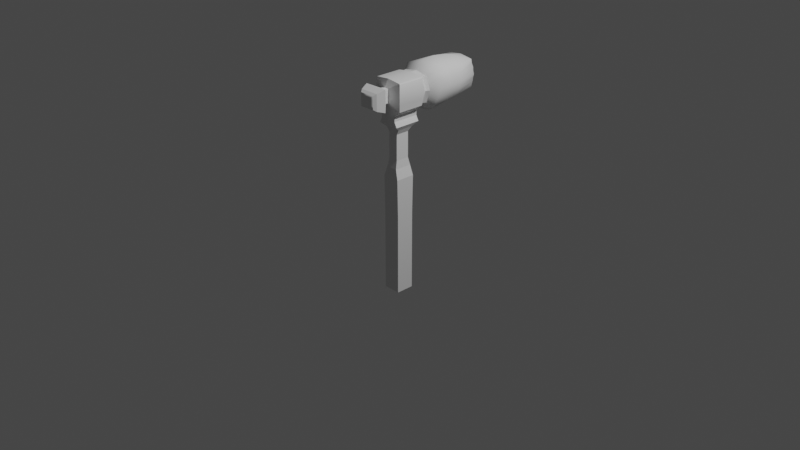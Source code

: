 # Source: Hammer.blend  (saved by Blender 2.81.16; exported with 4.5.12 LTS)
import bpy
from mathutils import Matrix  # noqa: F401  (used for matrix-valued properties, if any)

bpy.ops.wm.read_factory_settings(use_empty=True)
scene = bpy.context.scene
scene.name = 'Scene'

# ---- collections
col_collection = bpy.data.collections.new('Collection'); scene.collection.children.link(col_collection)

# ---- node groups
ng_auto_smooth = bpy.data.node_groups.new('Auto Smooth', 'GeometryNodeTree')
_s = ng_auto_smooth.interface.new_socket(name='Geometry', in_out='OUTPUT', socket_type='NodeSocketGeometry')
_s = ng_auto_smooth.interface.new_socket(name='Geometry', in_out='INPUT', socket_type='NodeSocketGeometry')
_s = ng_auto_smooth.interface.new_socket(name='Angle', in_out='INPUT', socket_type='NodeSocketFloat')
_s.subtype = 'ANGLE'
_s.min_value = 0.0
_s.max_value = 3.142
ng_auto_smooth.is_modifier = True
_N = ng_auto_smooth.nodes; _L = ng_auto_smooth.links
n0 = _N.new('NodeGroupOutput'); n0.name = 'Group Output'; n0.location = (480, -100)
n1 = _N.new('NodeGroupInput'); n1.name = 'Group Input'; n1.location = (-420, -300)
n2 = _N.new('NodeGroupInput'); n2.name = 'Group Input.001'; n2.location = (-60, -100)
n3 = _N.new('GeometryNodeSetShadeSmooth'); n3.name = 'Set Shade Smooth'; n3.location = (120, -100)
n3.domain = 'EDGE'
n4 = _N.new('GeometryNodeSetShadeSmooth'); n4.name = 'Set Shade Smooth.001'; n4.location = (300, -100)
n5 = _N.new('GeometryNodeInputMeshEdgeAngle'); n5.name = 'Edge Angle'; n5.location = (-420, -220)
n6 = _N.new('GeometryNodeInputEdgeSmooth'); n6.name = 'Is Edge Smooth'; n6.location = (-60, -160)
n7 = _N.new('GeometryNodeInputShadeSmooth'); n7.name = 'Is Face Smooth'; n7.location = (-240, -340)
n8 = _N.new('FunctionNodeBooleanMath'); n8.name = 'Boolean Math'; n8.location = (-60, -220)
n9 = _N.new('FunctionNodeCompare'); n9.name = 'Compare'; n9.location = (-240, -180)
n9.operation = 'LESS_EQUAL'
_L.new(n5.outputs[0], n9.inputs[0])
_L.new(n4.outputs[0], n0.inputs[0])
_L.new(n1.outputs[1], n9.inputs[1])
_L.new(n9.outputs[0], n8.inputs[0])
_L.new(n7.outputs[0], n8.inputs[1])
_L.new(n2.outputs[0], n3.inputs[0])
_L.new(n6.outputs[0], n3.inputs[1])
_L.new(n3.outputs[0], n4.inputs[0])
_L.new(n8.outputs[0], n3.inputs[2])
n0.is_active_output = True

# ---- world
world_world = bpy.data.worlds.new('World'); scene.world = world_world
world_world.use_nodes = True; world_world.node_tree.nodes.clear()
_N = world_world.node_tree.nodes; _L = world_world.node_tree.links
n0 = _N.new('ShaderNodeOutputWorld'); n0.name = 'World Output'; n0.location = (300, 300)
n1 = _N.new('ShaderNodeBackground'); n1.name = 'Background'; n1.location = (10, 300)
n1.inputs[0].default_value = (0.05088, 0.05088, 0.05088, 1.0)
_L.new(n1.outputs[0], n0.inputs[0])
n0.is_active_output = True
world_world.color = (0.05088, 0.05088, 0.05088)
world_world.use_sun_shadow = False
world_world.sun_shadow_jitter_overblur = 0.0

# ---- cameras
cam_camera = bpy.data.cameras.new('Camera')
cam_camera.clip_end = 100.0
cam_camera.ortho_scale = 7.314

# ---- lights
light_light = bpy.data.lights.new('Light', 'POINT')
light_light.transmission_factor = 0.0
light_light.energy = 1000.0
light_light.shadow_soft_size = 0.1
light_light.shadow_maximum_resolution = 0.006
light_light.use_absolute_resolution = True

# ---- meshes
me_cube = bpy.data.meshes.new('Cube')
me_cube.from_pydata([(-0.0936, -0.1042, -0.781), (-0.0936, 0.09076, -0.781), (0.0936, -0.1042, -0.781), (0.0936, 0.09076, -0.781), (-0.06271, -0.1019, 0.5904), (-0.06271, 0.08841, 0.5904), (0.06271, 0.08841, 0.5904), (0.06271, -0.1019, 0.5904), (-0.1883, 0.4579, 1.204), (-0.1883, 0.4579, 1.535), (0.1883, 0.4579, 1.535), (0.1883, 0.4579, 1.204), (-0.1608, -0.1443, 1.221), (-0.1608, 0.1456, 1.221), (0.1608, 0.1456, 1.221), (0.1608, -0.1443, 1.221), (-0.1503, 0.8378, 1.533), (0.1503, 0.8378, 1.533), (-0.1615, 0.838, 1.243), (0.1615, 0.838, 1.243), (-0.2011, 0.3018, 1.537), (0.1745, 0.3018, 1.161), (0.2011, 0.3018, 1.537), (-0.1745, 0.3018, 1.161), (0.1817, 0.614, 1.525), (-0.1817, 0.614, 1.223), (0.1817, 0.614, 1.223), (-0.1817, 0.614, 1.525), (0.1302, -0.2996, 1.25), (-0.1302, -0.2996, 1.25), (-0.1302, -0.2996, 1.481), (0.1302, -0.2996, 1.481), (-0.1608, -0.1443, 1.364), (0.241, 0.4579, 1.369), (-0.241, 0.4579, 1.369), (-0.2058, 0.1456, 1.364), (0.2058, 0.1456, 1.364), (0.1608, -0.1443, 1.364), (-0.1856, 0.8452, 1.382), (0.1856, 0.8452, 1.382), (-0.2574, 0.3018, 1.374), (0.2574, 0.3018, 1.374), (-0.2326, 0.614, 1.374), (0.2326, 0.614, 1.374), (-0.1302, -0.2996, 1.365), (0.1302, -0.2996, 1.365), (-1.726e-10, 0.09076, -0.781), (-2.986e-10, 0.1456, 1.523), (-1.726e-10, -0.1042, -0.781), (-2.986e-10, -0.1443, 1.523), (-1.56e-10, -0.1019, 0.5904), (-1.56e-10, 0.08841, 0.5904), (-2.986e-10, 0.4579, 1.619), (-2.986e-10, 0.4579, 1.109), (-2.986e-10, -0.1443, 1.221), (-2.986e-10, 0.1456, 1.221), (-2.871e-10, 0.8455, 1.55), (-1.466e-10, 0.8453, 1.189), (-2.986e-10, 0.3018, 1.604), (-2.986e-10, 0.3018, 1.109), (-3.51e-10, 0.614, 1.142), (-3.51e-10, 0.614, 1.6), (-2.419e-10, -0.2996, 1.481), (-2.419e-10, -0.2996, 1.25), (-2.155e-10, 0.8688, 1.367), (-0.05297, 0.06859, 0.9001), (0.05297, 0.06859, 0.9001), (0.05297, -0.08205, 0.9001), (-0.05297, -0.08205, 0.9001), (-1.56e-10, -0.08205, 0.9001), (-1.56e-10, 0.06859, 0.9001), (-0.05297, 0.06859, 0.7655), (0.05297, 0.06859, 0.7655), (0.05297, -0.08205, 0.7655), (-1.56e-10, -0.08205, 0.7655), (-1.56e-10, 0.06859, 0.7655), (-0.05297, -0.08205, 0.7655), (-0.0936, 0.09076, -0.2089), (0.0936, 0.09076, -0.2089), (0.0936, -0.1042, -0.2089), (-0.0936, -0.1042, -0.2089), (-1.726e-10, 0.09076, -0.2089), (-1.726e-10, -0.1042, -0.2089), (-0.0936, -0.1042, 0.07716), (-0.0936, 0.09076, 0.07716), (0.0936, 0.09076, 0.07716), (0.0936, -0.1042, 0.07716), (-1.726e-10, 0.09076, 0.07716), (-1.726e-10, -0.1042, 0.07716), (-0.05297, -0.08205, 0.8293), (-0.05297, 0.06859, 0.8293), (0.05297, 0.06859, 0.8293), (0.05297, -0.08205, 0.8293), (-1.56e-10, -0.08205, 0.8293), (-1.56e-10, 0.06859, 0.8293), (-0.05297, 0.06859, 0.675), (0.05297, 0.06859, 0.675), (0.05297, -0.08205, 0.675), (-1.56e-10, -0.08205, 0.675), (-1.56e-10, 0.06859, 0.675), (-0.05297, -0.08205, 0.675), (-0.0936, -0.1125, 0.4842), (-0.0936, 0.09904, 0.4842), (0.0936, 0.09904, 0.4842), (0.0936, -0.1125, 0.4842), (-1.726e-10, 0.09904, 0.4842), (-1.726e-10, -0.1125, 0.4842), (-0.1174, -0.1443, 1.052), (-0.1174, 0.1456, 1.052), (0.1174, 0.1456, 1.052), (0.1174, -0.1443, 1.052), (-2.986e-10, -0.1443, 1.052), (-2.986e-10, 0.1456, 1.052), (-0.05293, 0.06763, 0.9494), (0.05293, 0.06763, 0.9494), (0.05293, -0.07989, 0.9494), (-1.611e-10, -0.07989, 0.9494), (-1.346e-10, 0.06763, 0.9494), (-0.05293, -0.07989, 0.9494), (-0.1608, -0.1443, 1.436), (0.2147, 0.4579, 1.452), (0.2293, 0.3018, 1.475), (0.2071, 0.614, 1.449), (-0.1302, -0.2996, 1.423), (-0.2147, 0.4579, 1.452), (-0.1833, 0.1456, 1.436), (0.1833, 0.1456, 1.436), (0.1608, -0.1443, 1.436), (-0.1721, 0.8452, 1.453), (0.1721, 0.8452, 1.453), (-0.2293, 0.3018, 1.475), (-0.2071, 0.614, 1.449), (0.1302, -0.2996, 1.423), (-1.177e-10, 0.8694, 1.448), (-0.2147, 0.4579, 1.287), (-0.1833, 0.1456, 1.293), (0.1833, 0.1456, 1.293), (0.1608, -0.1443, 1.293), (-0.1719, 0.8452, 1.312), (0.1719, 0.8452, 1.312), (-0.2293, 0.3018, 1.272), (-0.2071, 0.614, 1.298), (0.1302, -0.2996, 1.308), (-0.1608, -0.1443, 1.293), (0.2147, 0.4579, 1.287), (0.2293, 0.3018, 1.272), (0.2071, 0.614, 1.298), (-0.1302, -0.2996, 1.308), (-1.671e-10, 0.8694, 1.295), (0.07267, 0.4579, 1.14), (-0.07012, 0.614, 1.164), (0.07761, 0.3018, 1.116), (-0.07761, 0.3018, 1.116), (-0.07267, 0.4579, 1.14), (0.07012, 0.614, 1.164), (-0.07671, 0.838, 1.188), (-0.06204, 0.1456, 1.221), (0.06204, 0.1456, 1.221), (0.07671, 0.838, 1.188), (-0.08867, -0.1443, 1.161), (-0.08867, 0.1456, 1.161), (0.08867, 0.1456, 1.161), (0.08867, -0.1443, 1.161), (-2.306e-10, -0.1443, 1.161), (-0.08867, 0.1456, 1.106), (0.08867, 0.1456, 1.106), (0.08867, -0.1443, 1.106), (-2.256e-10, -0.1443, 1.106), (-0.08867, -0.1443, 1.106), (-0.08332, -0.08644, 1.003), (-0.08332, 0.08779, 1.003), (0.08332, 0.08779, 1.003), (0.08332, -0.08644, 1.003), (-2.436e-10, -0.08644, 1.003), (-2.079e-10, 0.08779, 1.003), (0.15, 0.2237, 1.494), (-0.15, 0.2237, 1.231), (-0.15, 0.2237, 1.494), (0.15, 0.2237, 1.231), (0.1919, 0.2237, 1.362), (-0.1919, 0.2237, 1.362), (-2.475e-10, 0.2237, 1.202), (-2.475e-10, 0.2237, 1.524), (0.171, 0.2237, 1.428), (-0.171, 0.2237, 1.428), (-0.171, 0.2237, 1.297), (0.171, 0.2237, 1.297), (-0.05787, 0.2237, 1.207), (0.05787, 0.2237, 1.207), (0.1321, 0.1846, 1.495), (-0.1321, 0.1846, 1.231), (-0.05098, 0.1846, 1.218), (-0.1321, 0.1846, 1.495), (0.1321, 0.1846, 1.231), (0.1691, 0.1846, 1.363), (-0.1691, 0.1846, 1.363), (-4.656e-10, 0.1846, 1.215), (-4.656e-10, 0.1846, 1.52), (0.1506, 0.1846, 1.429), (-0.1506, 0.1846, 1.429), (-0.1506, 0.1846, 1.297), (0.1506, 0.1846, 1.297), (0.05098, 0.1846, 1.218), (-0.03524, -0.2069, 1.293), (0.03524, -0.2069, 1.436), (0.03524, -0.2069, 1.293), (-0.03524, -0.2069, 1.436), (0.03524, -0.2069, 1.365), (-0.03524, -0.2069, 1.365), (-2.837e-10, -0.2297, 1.293), (-2.837e-10, -0.2297, 1.44), (-0.03524, -0.2069, 1.4), (0.03524, -0.2069, 1.4), (0.03524, -0.2069, 1.329), (-0.03524, -0.2069, 1.329), (-0.03617, -0.1698, 1.292), (0.03617, -0.1698, 1.438), (0.03617, -0.1698, 1.292), (-0.03617, -0.1698, 1.438), (0.03617, -0.1698, 1.365), (-0.03617, -0.1698, 1.365), (-2.912e-10, -0.187, 1.292), (-2.912e-10, -0.187, 1.444), (-0.03617, -0.1698, 1.401), (0.03617, -0.1698, 1.401), (0.03617, -0.1698, 1.328), (-0.03617, -0.1698, 1.328), (-0.1662, 0.8386, 1.277), (0.1662, 0.8386, 1.277), (-0.1769, 0.8428, 1.418), (0.1769, 0.8428, 1.418), (-0.1769, 0.8428, 1.347), (0.1769, 0.8428, 1.347), (-0.1197, 0.8345, 1.215), (0.03857, 0.8386, 1.188), (-0.03857, 0.8386, 1.188), (0.1197, 0.8345, 1.215), (-0.1594, 0.8386, 1.493), (0.1594, 0.8386, 1.493), (0.1029, -0.3835, 1.277), (-0.1029, -0.3835, 1.452), (-0.1029, -0.3835, 1.277), (0.1029, -0.3835, 1.452), (-0.1029, -0.3835, 1.364), (0.1029, -0.3835, 1.364), (-2.533e-10, -0.3835, 1.452), (-2.533e-10, -0.3835, 1.277), (-0.1029, -0.3835, 1.408), (0.1029, -0.3835, 1.408), (0.1029, -0.3835, 1.32), (-0.1029, -0.3835, 1.32), (-0.06054, -0.4228, 1.317), (-0.08153, -0.4122, 1.297), (-0.06498, -0.4223, 1.313), (-0.06975, -0.4208, 1.308), (-0.0744, -0.4184, 1.304), (-0.07845, -0.4155, 1.3), (-0.06054, -0.4228, 1.411), (-0.08153, -0.4122, 1.432), (-0.06498, -0.4223, 1.416), (-0.06975, -0.4208, 1.42), (-0.0744, -0.4184, 1.425), (-0.07845, -0.4155, 1.429), (0.06054, -0.4228, 1.411), (0.08153, -0.4122, 1.432), (0.06498, -0.4223, 1.416), (0.06975, -0.4208, 1.42), (0.0744, -0.4184, 1.425), (0.07845, -0.4155, 1.429), (0.06054, -0.4228, 1.317), (0.08153, -0.4122, 1.297), (0.06498, -0.4223, 1.313), (0.06975, -0.4208, 1.308), (0.0744, -0.4184, 1.304), (0.07845, -0.4155, 1.3), (-0.06054, -0.4228, 1.364), (-0.08152, -0.4122, 1.364), (-0.06498, -0.4223, 1.364), (-0.06975, -0.4208, 1.364), (-0.07439, -0.4185, 1.364), (-0.07845, -0.4155, 1.364), (0.06054, -0.4228, 1.364), (0.08152, -0.4122, 1.364), (0.06498, -0.4223, 1.364), (0.06975, -0.4208, 1.364), (0.07439, -0.4185, 1.364), (0.07845, -0.4155, 1.364), (-2.688e-10, -0.4228, 1.411), (-2.646e-10, -0.4122, 1.432), (-2.686e-10, -0.4223, 1.416), (-2.68e-10, -0.4208, 1.42), (-2.671e-10, -0.4184, 1.425), (-2.659e-10, -0.4155, 1.429), (-2.646e-10, -0.4122, 1.297), (-2.688e-10, -0.4228, 1.317), (-2.659e-10, -0.4155, 1.3), (-2.671e-10, -0.4184, 1.304), (-2.68e-10, -0.4208, 1.308), (-2.686e-10, -0.4223, 1.313), (-0.08152, -0.4122, 1.398), (-0.06054, -0.4228, 1.394), (-0.07845, -0.4155, 1.397), (-0.07439, -0.4184, 1.396), (-0.06975, -0.4208, 1.395), (-0.06498, -0.4223, 1.394), (0.08152, -0.4122, 1.398), (0.06054, -0.4228, 1.394), (0.07845, -0.4155, 1.397), (0.07439, -0.4184, 1.396), (0.06975, -0.4208, 1.395), (0.06498, -0.4223, 1.394), (0.08152, -0.4122, 1.331), (0.06054, -0.4228, 1.334), (0.07845, -0.4155, 1.332), (0.07439, -0.4184, 1.333), (0.06975, -0.4208, 1.334), (0.06498, -0.4223, 1.334), (-0.08152, -0.4122, 1.331), (-0.06054, -0.4228, 1.334), (-0.07845, -0.4155, 1.332), (-0.07439, -0.4184, 1.333), (-0.06975, -0.4208, 1.334), (-0.06498, -0.4223, 1.334), (-0.1508, -0.1443, 1.508), (-0.1608, -0.1443, 1.497), (-0.1522, -0.146, 1.503), (-0.1579, -0.1443, 1.505), (-0.1638, 0.1456, 1.498), (-0.1508, 0.1456, 1.508), (-0.155, 0.1534, 1.505), (-0.1587, 0.1456, 1.505), (0.1608, -0.1443, 1.497), (0.1508, -0.1443, 1.508), (0.1522, -0.146, 1.503), (0.1579, -0.1443, 1.505), (0.1508, 0.1456, 1.508), (0.1638, 0.1456, 1.498), (0.155, 0.1534, 1.505), (0.1587, 0.1456, 1.505)], [], [(47, 328, 323, 49), (146, 26, 19, 228, 139), (47, 335, 337, 189, 197), (243, 250, 317, 276), (49, 323, 325, 218, 222), (106, 50, 4, 101), (103, 6, 7, 104), (105, 51, 6, 103), (101, 4, 5, 102), (161, 14, 15, 162), (159, 12, 13, 160), (182, 175, 22, 58), (145, 21, 11, 144), (130, 20, 9, 124), (58, 22, 10, 52), (129, 133, 56, 17, 238), (131, 27, 16, 237, 128), (61, 24, 17, 56), (242, 245, 288, 264), (239, 249, 311, 270), (241, 246, 293, 252), (163, 54, 12, 159), (184, 177, 20, 130), (186, 178, 21, 145), (52, 10, 24, 61), (124, 9, 27, 131), (144, 11, 26, 146), (214, 203, 29, 147), (212, 204, 31, 132), (210, 206, 30, 62), (209, 205, 28, 63), (213, 207, 45, 142), (211, 208, 44, 123), (120, 33, 43, 122), (134, 34, 42, 141), (183, 179, 41, 121), (185, 180, 40, 140), (244, 248, 305, 282), (141, 42, 38, 231, 138), (148, 64, 39, 232, 139), (140, 40, 34, 134), (121, 41, 33, 120), (136, 36, 37, 137), (122, 43, 39, 230, 129), (143, 32, 35, 135), (138, 231, 38, 64, 148), (203, 209, 63, 29), (204, 210, 62, 31), (9, 52, 61, 27), (162, 15, 54, 163), (248, 242, 264, 305), (27, 61, 56, 16), (128, 237, 16, 56, 133), (20, 58, 52, 9), (177, 182, 58, 20), (108, 164, 160, 13, 156, 55, 112), (102, 5, 51, 105), (104, 7, 50, 106), (127, 331, 333, 216, 224), (240, 247, 299, 258), (90, 65, 70, 94), (92, 67, 69, 93), (93, 69, 68, 89), (89, 68, 65, 90), (94, 70, 66, 91), (91, 66, 67, 92), (96, 72, 73, 97), (99, 75, 72, 96), (100, 76, 71, 95), (98, 74, 76, 100), (97, 73, 74, 98), (95, 71, 75, 99), (2, 79, 82, 48), (1, 77, 81, 46), (0, 80, 77, 1), (46, 81, 78, 3), (3, 78, 79, 2), (48, 82, 80, 0), (79, 86, 88, 82), (77, 84, 87, 81), (80, 83, 84, 77), (81, 87, 85, 78), (78, 85, 86, 79), (82, 88, 83, 80), (72, 91, 92, 73), (75, 94, 91, 72), (76, 89, 90, 71), (74, 93, 89, 76), (73, 92, 93, 74), (71, 90, 94, 75), (5, 95, 99, 51), (7, 97, 98, 50), (50, 98, 100, 4), (4, 100, 95, 5), (51, 99, 96, 6), (6, 96, 97, 7), (86, 104, 106, 88), (84, 102, 105, 87), (83, 101, 102, 84), (87, 105, 103, 85), (85, 103, 104, 86), (88, 106, 101, 83), (170, 108, 112, 174), (172, 110, 111, 173), (173, 111, 107, 169), (169, 107, 108, 170), (174, 112, 109, 171), (171, 109, 110, 172), (66, 114, 115, 67), (70, 117, 114, 66), (68, 118, 113, 65), (69, 116, 118, 68), (67, 115, 116, 69), (65, 113, 117, 70), (38, 229, 128, 133, 64), (24, 122, 129, 238, 17), (22, 121, 120, 10), (245, 240, 258, 288), (175, 183, 121, 22), (10, 120, 122, 24), (206, 211, 123, 30), (207, 212, 132, 45), (34, 124, 131, 42), (180, 184, 130, 40), (249, 244, 282, 311), (42, 131, 128, 229, 38), (64, 133, 129, 230, 39), (40, 130, 124, 34), (36, 126, 127, 37), (32, 119, 125, 35), (250, 241, 252, 317), (12, 143, 135, 13), (14, 136, 137, 15), (23, 140, 134, 8), (25, 141, 138, 227, 18), (246, 239, 270, 293), (176, 185, 140, 23), (8, 134, 141, 25), (205, 213, 142, 28), (208, 214, 147, 44), (33, 144, 146, 43), (179, 186, 145, 41), (247, 243, 276, 299), (41, 145, 144, 33), (43, 146, 139, 232, 39), (151, 59, 53, 149), (178, 188, 151, 21), (21, 151, 149, 11), (149, 53, 60, 154), (53, 153, 150, 60), (150, 25, 18, 233, 155), (153, 8, 25, 150), (59, 152, 153, 53), (154, 60, 57, 234, 158), (11, 149, 154, 26), (60, 150, 155, 235, 57), (181, 187, 152, 59), (152, 23, 8, 153), (187, 176, 23, 152), (188, 181, 59, 151), (26, 154, 158, 236, 19), (112, 55, 157, 14, 161, 165, 109), (18, 227, 138, 148, 57, 235, 155, 233), (57, 148, 139, 228, 19, 236, 158, 234), (166, 162, 163, 167), (167, 163, 159, 168), (168, 159, 160, 164), (165, 161, 162, 166), (109, 165, 166, 110), (107, 168, 164, 108), (111, 167, 168, 107), (110, 166, 167, 111), (114, 171, 172, 115), (117, 174, 171, 114), (118, 169, 170, 113), (116, 173, 169, 118), (115, 172, 173, 116), (113, 170, 174, 117), (1, 46, 3, 2, 48, 0), (202, 196, 181, 188), (191, 190, 176, 187), (196, 191, 187, 181), (193, 202, 188, 178), (194, 201, 186, 179), (190, 200, 185, 176), (195, 199, 184, 180), (189, 198, 183, 175), (192, 197, 182, 177), (200, 195, 180, 185), (198, 194, 179, 183), (201, 193, 178, 186), (199, 192, 177, 184), (197, 189, 175, 182), (337, 336, 126, 198, 189), (136, 14, 193, 201), (126, 36, 194, 198), (135, 35, 195, 200), (125, 327, 329, 192, 199), (35, 125, 199, 195), (13, 135, 200, 190), (36, 136, 201, 194), (14, 157, 202, 193), (55, 156, 191, 196), (156, 13, 190, 191), (157, 55, 196, 202), (220, 226, 214, 208), (217, 225, 213, 205), (219, 224, 212, 207), (218, 223, 211, 206), (216, 222, 210, 204), (215, 221, 209, 203), (223, 220, 208, 211), (225, 219, 207, 213), (221, 217, 205, 209), (222, 218, 206, 210), (224, 216, 204, 212), (226, 215, 203, 214), (143, 12, 215, 226), (333, 332, 49, 222, 216), (329, 328, 47, 197, 192), (54, 15, 217, 221), (137, 37, 219, 225), (119, 32, 220, 223), (12, 54, 221, 215), (126, 336, 331, 127), (119, 324, 327, 125), (37, 127, 224, 219), (15, 137, 225, 217), (32, 143, 226, 220), (44, 147, 250, 243), (28, 142, 249, 239), (45, 132, 248, 244), (30, 123, 247, 240), (29, 63, 246, 241), (31, 62, 245, 242), (142, 45, 244, 249), (123, 44, 243, 247), (147, 29, 241, 250), (132, 31, 242, 248), (62, 30, 240, 245), (63, 28, 239, 246), (300, 257, 259, 304), (304, 259, 260, 303), (303, 260, 261, 302), (302, 261, 262, 301), (301, 262, 258, 299), (288, 258, 262, 292), (292, 262, 261, 291), (291, 261, 260, 290), (290, 260, 259, 289), (289, 259, 257, 287), (312, 269, 271, 316), (316, 271, 272, 315), (315, 272, 273, 314), (314, 273, 274, 313), (313, 274, 270, 311), (294, 251, 253, 298), (298, 253, 254, 297), (297, 254, 255, 296), (296, 255, 256, 295), (295, 256, 252, 293), (318, 275, 277, 322), (322, 277, 278, 321), (321, 278, 279, 320), (320, 279, 280, 319), (319, 280, 276, 317), (306, 281, 283, 310), (310, 283, 284, 309), (309, 284, 285, 308), (308, 285, 286, 307), (307, 286, 282, 305), (264, 288, 292, 268), (268, 292, 291, 267), (267, 291, 290, 266), (266, 290, 289, 265), (265, 289, 287, 263), (269, 294, 298, 271), (271, 298, 297, 272), (272, 297, 296, 273), (273, 296, 295, 274), (274, 295, 293, 270), (275, 300, 304, 277), (277, 304, 303, 278), (278, 303, 302, 279), (279, 302, 301, 280), (280, 301, 299, 276), (263, 306, 310, 265), (265, 310, 309, 266), (266, 309, 308, 267), (267, 308, 307, 268), (268, 307, 305, 264), (281, 312, 316, 283), (283, 316, 315, 284), (284, 315, 314, 285), (285, 314, 313, 286), (286, 313, 311, 282), (251, 318, 322, 253), (253, 322, 321, 254), (254, 321, 320, 255), (255, 320, 319, 256), (256, 319, 317, 252), (306, 263, 287, 257, 300, 275, 318, 251, 294, 269, 312, 281), (323, 326, 325), (326, 324, 325), (327, 330, 329), (330, 328, 329), (323, 328, 330, 326), (326, 330, 327, 324), (325, 324, 119, 223, 218), (331, 334, 333), (334, 332, 333), (335, 338, 337), (338, 336, 337), (335, 332, 334, 338), (338, 334, 331, 336), (335, 47, 49, 332)])
me_cube.polygons.foreach_set('use_smooth', [1, 1, 0, 0, 0, 0, 0, 0, 0, 0, 0, 1, 1, 1, 1, 1, 1, 1, 0, 0, 0, 0, 1, 1, 1, 1, 1, 0, 1, 0, 0, 0, 0, 1, 1, 1, 1, 0, 1, 1, 1, 1, 1, 1, 1, 1, 0, 0, 1, 0, 0, 1, 1, 1, 1, 0, 0, 0, 0, 0, 0, 0, 0, 0, 0, 0, 0, 0, 0, 0, 0, 0, 0, 0, 0, 0, 0, 0, 0, 0, 0, 0, 0, 0, 0, 0, 0, 0, 0, 0, 0, 0, 0, 0, 0, 0, 0, 0, 0, 0, 0, 0, 0, 0, 0, 0, 0, 0, 0, 0, 0, 0, 0, 0, 1, 1, 1, 0, 1, 1, 0, 0, 1, 1, 0, 1, 1, 1, 1, 1, 0, 1, 1, 1, 1, 0, 1, 1, 0, 0, 1, 1, 0, 1, 1, 1, 1, 1, 1, 1, 1, 1, 1, 1, 1, 1, 1, 1, 1, 1, 1, 0, 1, 1, 0, 0, 0, 0, 0, 0, 0, 0, 0, 0, 0, 0, 0, 0, 0, 0, 0, 0, 0, 0, 0, 0, 0, 0, 0, 0, 0, 0, 0, 0, 0, 0, 0, 0, 0, 0, 0, 0, 0, 0, 0, 0, 0, 0, 0, 0, 0, 0, 0, 0, 0, 1, 0, 0, 0, 0, 0, 0, 0, 0, 1, 1, 0, 0, 0, 0, 0, 0, 0, 0, 0, 0, 0, 0, 0, 0, 0, 1, 1, 1, 1, 1, 1, 1, 1, 1, 1, 1, 1, 1, 1, 1, 1, 1, 1, 1, 1, 1, 1, 1, 1, 1, 1, 1, 1, 1, 1, 1, 1, 1, 1, 1, 1, 1, 1, 1, 1, 1, 1, 1, 1, 1, 1, 1, 1, 1, 1, 1, 1, 1, 1, 1, 1, 1, 1, 1, 1, 1, 0, 0, 0, 0, 1, 1, 0, 0, 0, 0, 0, 1, 1, 1])
_uv = me_cube.uv_layers.new(name='UVMap')
_uv.uv.foreach_set('vector', [0.5235, 0.3177, 0.5951, 0.3194, 0.5951, 0.4497, 0.5235, 0.448, 0.4928, 0.5567, 0.4574, 0.5573, 0.4668, 0.4541, 0.4833, 0.4537, 0.4997, 0.4505, 0.5235, 0.3177, 0.4519, 0.3194, 0.4499, 0.3163, 0.4608, 0.3034, 0.5235, 0.3005, 0.9015, 0.38, 0.9015, 0.4004, 0.8873, 0.3955, 0.8873, 0.3798, 0.6943, 0.9938, 0.6228, 0.9867, 0.6222, 0.984, 0.6778, 0.9539, 0.6954, 0.9567, 0.8414, 0.5869, 0.8411, 0.6363, 0.8113, 0.6362, 0.797, 0.5869, 0.4014, 0.5868, 0.3963, 0.6364, 0.3062, 0.6376, 0.3012, 0.5881, 0.0763, 0.3426, 0.0763, 0.2939, 0.1061, 0.2939, 0.1207, 0.3426, 0.1635, 0.314, 0.1685, 0.2645, 0.2586, 0.2657, 0.2637, 0.3153, 0.965, 0.6779, 0.9308, 0.6701, 0.9308, 0.5409, 0.965, 0.5488, 0.965, 0.8071, 0.9308, 0.8149, 0.9308, 0.6858, 0.965, 0.6779, 0.5235, 0.2825, 0.4523, 0.286, 0.428, 0.2459, 0.5235, 0.2383, 0.48, 0.7008, 0.428, 0.7022, 0.4481, 0.6295, 0.4871, 0.6288, 0.6485, 0.2506, 0.6189, 0.2513, 0.6198, 0.1793, 0.6593, 0.1786, 0.5235, 0.2383, 0.428, 0.2459, 0.4341, 0.176, 0.5235, 0.1663, 0.8429, 0.834, 0.8444, 0.9139, 0.7969, 0.9139, 0.805, 0.8441, 0.824, 0.8399, 0.6605, 0.1065, 0.6245, 0.1071, 0.62, 0.004293, 0.6392, 0.003666, 0.6584, 0.0002874, 0.5235, 0.09829, 0.4372, 0.107, 0.4521, 0.005411, 0.5235, 0.0, 0.9634, 0.006038, 0.9256, 0.03626, 0.9157, 0.02444, 0.9457, 0.0004989, 0.9015, 0.4462, 0.9015, 0.4666, 0.8873, 0.4715, 0.8873, 0.4558, 0.9631, 0.1262, 0.9256, 0.1568, 0.9155, 0.1449, 0.9452, 0.1207, 0.6943, 0.8255, 0.6943, 0.8536, 0.6181, 0.8535, 0.6523, 0.8255, 0.6704, 0.2883, 0.639, 0.2888, 0.6189, 0.2513, 0.6485, 0.2506, 0.4923, 0.7384, 0.4613, 0.739, 0.428, 0.7022, 0.48, 0.7008, 0.5235, 0.1663, 0.4341, 0.176, 0.4372, 0.107, 0.5235, 0.09829, 0.6593, 0.1786, 0.6198, 0.1793, 0.6245, 0.1071, 0.6605, 0.1065, 0.4871, 0.6288, 0.4481, 0.6295, 0.4574, 0.5573, 0.4928, 0.5567, 0.8857, 0.5808, 0.8857, 0.5643, 0.9308, 0.5409, 0.9308, 0.5677, 0.9308, 0.721, 0.9308, 0.7375, 0.8857, 0.7554, 0.8857, 0.7286, 0.9694, 0.08871, 0.9628, 0.1066, 0.9043, 0.1063, 0.9522, 0.06803, 0.969, 0.2077, 0.9628, 0.226, 0.9049, 0.2268, 0.9524, 0.1881, 0.9308, 0.688, 0.9308, 0.7045, 0.8857, 0.7018, 0.8857, 0.675, 0.8857, 0.6138, 0.8857, 0.5973, 0.9308, 0.5946, 0.9308, 0.6214, 0.5656, 0.6288, 0.5261, 0.6281, 0.5283, 0.556, 0.5643, 0.5566, 0.7378, 0.1787, 0.6988, 0.178, 0.6966, 0.1059, 0.732, 0.1065, 0.5545, 0.7384, 0.5232, 0.7379, 0.5279, 0.7, 0.5764, 0.7007, 0.7326, 0.2883, 0.7017, 0.2877, 0.697, 0.2499, 0.7449, 0.2506, 0.9015, 0.4869, 0.9015, 0.5073, 0.8873, 0.5028, 0.8873, 0.4871, 0.732, 0.1065, 0.6966, 0.1059, 0.6919, 0.0, 0.7085, 0.001331, 0.7251, 0.0003285, 0.917, 0.9139, 0.8829, 0.9139, 0.8762, 0.8277, 0.8929, 0.8318, 0.9095, 0.8341, 0.7449, 0.2506, 0.697, 0.2499, 0.6988, 0.178, 0.7378, 0.1787, 0.5764, 0.7007, 0.5279, 0.7, 0.5261, 0.6281, 0.5656, 0.6288, 0.4903, 0.7743, 0.524, 0.7737, 0.5243, 0.9091, 0.4904, 0.9092, 0.5643, 0.5566, 0.5283, 0.556, 0.533, 0.4501, 0.5498, 0.4515, 0.5665, 0.4504, 0.7345, 0.459, 0.7006, 0.459, 0.7009, 0.3236, 0.7346, 0.3242, 0.9095, 0.9936, 0.8929, 0.9959, 0.8762, 1.0, 0.8829, 0.9139, 0.917, 0.9139, 0.9885, 0.205, 0.969, 0.2077, 0.9524, 0.1881, 0.9999, 0.1495, 0.9887, 0.08592, 0.9694, 0.08871, 0.9522, 0.06803, 1.0, 0.02979, 0.6128, 0.176, 0.5235, 0.1663, 0.5235, 0.09829, 0.6097, 0.107, 0.7363, 0.8256, 0.7705, 0.8537, 0.6943, 0.8536, 0.6943, 0.8255, 0.9015, 0.5073, 0.9015, 0.5276, 0.8873, 0.5184, 0.8873, 0.5028, 0.6097, 0.107, 0.5235, 0.09829, 0.5235, 0.0, 0.5948, 0.005411, 0.8429, 0.9937, 0.824, 0.9878, 0.805, 0.9836, 0.7969, 0.9139, 0.8444, 0.9139, 0.6189, 0.2459, 0.5235, 0.2383, 0.5235, 0.1663, 0.6128, 0.176, 0.5947, 0.286, 0.5235, 0.2825, 0.5235, 0.2383, 0.6189, 0.2459, 0.02058, 0.07847, 0.03422, 0.05332, 0.03422, 0.028, 0.0, 0.0, 0.04686, 0.0, 0.0763, 0.0, 0.0763, 0.07847, 0.03188, 0.3426, 0.04654, 0.2939, 0.0763, 0.2939, 0.0763, 0.3426, 0.8857, 0.587, 0.8708, 0.6363, 0.8411, 0.6363, 0.8414, 0.5869, 0.7705, 0.9532, 0.7705, 0.9817, 0.7665, 0.9841, 0.7121, 0.9539, 0.7121, 0.9369, 0.9015, 0.3393, 0.9015, 0.3597, 0.8873, 0.3642, 0.8873, 0.3485, 0.05116, 0.184, 0.05116, 0.1512, 0.0763, 0.1512, 0.0763, 0.184, 0.8656, 0.7472, 0.8656, 0.7801, 0.8405, 0.7801, 0.8405, 0.7472, 0.8405, 0.7472, 0.8405, 0.7801, 0.8154, 0.78, 0.8154, 0.7472, 0.1792, 0.1538, 0.1797, 0.1209, 0.2511, 0.1219, 0.2506, 0.1547, 0.0763, 0.184, 0.0763, 0.1512, 0.1014, 0.1512, 0.1014, 0.184, 0.3883, 0.7474, 0.3888, 0.7803, 0.3174, 0.7812, 0.317, 0.7483, 0.3873, 0.6759, 0.3879, 0.7178, 0.3165, 0.7188, 0.3159, 0.6768, 0.0763, 0.2554, 0.0763, 0.2135, 0.1014, 0.2135, 0.1014, 0.2554, 0.1782, 0.2253, 0.1788, 0.1834, 0.2502, 0.1843, 0.2495, 0.2263, 0.8405, 0.6757, 0.8405, 0.7176, 0.8154, 0.7176, 0.8154, 0.6756, 0.8656, 0.6757, 0.8656, 0.7177, 0.8405, 0.7176, 0.8405, 0.6757, 0.05116, 0.2554, 0.05116, 0.2135, 0.0763, 0.2135, 0.0763, 0.2554, 0.8857, 0.0001067, 0.8856, 0.2655, 0.8413, 0.2654, 0.8414, 5.335e-05, 0.03188, 0.9285, 0.03188, 0.6637, 0.0763, 0.6637, 0.0763, 0.9285, 0.1587, 0.9009, 0.1627, 0.6356, 0.255, 0.6368, 0.2511, 0.9021, 0.0763, 0.9285, 0.0763, 0.6637, 0.1207, 0.6637, 0.1207, 0.9285, 0.3888, 0.0, 0.3928, 0.2653, 0.3004, 0.2665, 0.2964, 0.001199, 0.8414, 5.335e-05, 0.8413, 0.2654, 0.7969, 0.2654, 0.797, 0.0, 0.8856, 0.2655, 0.8856, 0.3982, 0.8412, 0.3981, 0.8413, 0.2654, 0.03188, 0.6637, 0.03188, 0.5313, 0.0763, 0.5313, 0.0763, 0.6637, 0.1627, 0.6356, 0.1646, 0.5029, 0.257, 0.5041, 0.255, 0.6368, 0.0763, 0.6637, 0.0763, 0.5313, 0.1207, 0.5313, 0.1207, 0.6637, 0.3928, 0.2653, 0.3947, 0.398, 0.3023, 0.3992, 0.3004, 0.2665, 0.8413, 0.2654, 0.8412, 0.3981, 0.7969, 0.3981, 0.7969, 0.2654, 0.3879, 0.7178, 0.3883, 0.7474, 0.317, 0.7483, 0.3165, 0.7188, 0.0763, 0.2135, 0.0763, 0.184, 0.1014, 0.184, 0.1014, 0.2135, 0.1788, 0.1834, 0.1792, 0.1538, 0.2506, 0.1547, 0.2502, 0.1843, 0.8405, 0.7176, 0.8405, 0.7472, 0.8154, 0.7472, 0.8154, 0.7176, 0.8656, 0.7177, 0.8656, 0.7472, 0.8405, 0.7472, 0.8405, 0.7176, 0.05116, 0.2135, 0.05116, 0.184, 0.0763, 0.184, 0.0763, 0.2135, 0.04654, 0.2939, 0.05116, 0.2554, 0.0763, 0.2554, 0.0763, 0.2939, 0.8708, 0.6363, 0.8656, 0.6757, 0.8405, 0.6757, 0.8411, 0.6363, 0.8411, 0.6363, 0.8405, 0.6757, 0.8154, 0.6756, 0.8113, 0.6362, 0.1685, 0.2645, 0.1782, 0.2253, 0.2495, 0.2263, 0.2586, 0.2657, 0.0763, 0.2939, 0.0763, 0.2554, 0.1014, 0.2554, 0.1061, 0.2939, 0.3963, 0.6364, 0.3873, 0.6759, 0.3159, 0.6768, 0.3062, 0.6376, 0.8856, 0.3982, 0.8857, 0.587, 0.8414, 0.5869, 0.8412, 0.3981, 0.03188, 0.5313, 0.03188, 0.3426, 0.0763, 0.3426, 0.0763, 0.5313, 0.1646, 0.5029, 0.1635, 0.314, 0.2637, 0.3153, 0.257, 0.5041, 0.0763, 0.5313, 0.0763, 0.3426, 0.1207, 0.3426, 0.1207, 0.5313, 0.3947, 0.398, 0.4014, 0.5868, 0.3012, 0.5881, 0.3023, 0.3992, 0.8412, 0.3981, 0.8414, 0.5869, 0.797, 0.5869, 0.7969, 0.3981, 0.03676, 0.103, 0.02058, 0.07847, 0.0763, 0.07847, 0.0763, 0.103, 0.942, 0.3418, 0.9748, 0.326, 0.9748, 0.3805, 0.942, 0.3805, 0.942, 0.3805, 0.9748, 0.3805, 0.9748, 0.4349, 0.942, 0.4191, 0.1791, 0.07359, 0.153, 0.05088, 0.2903, 0.05266, 0.2617, 0.07466, 0.0763, 0.103, 0.0763, 0.07847, 0.132, 0.07847, 0.1158, 0.103, 0.3994, 0.8274, 0.428, 0.8494, 0.2907, 0.8512, 0.3169, 0.8285, 0.3888, 0.7803, 0.3887, 0.8031, 0.3188, 0.804, 0.3174, 0.7812, 0.0763, 0.1512, 0.0763, 0.1284, 0.1014, 0.1284, 0.1014, 0.1512, 0.1797, 0.1209, 0.1811, 0.09809, 0.251, 0.09899, 0.2511, 0.1219, 0.8405, 0.7801, 0.8404, 0.803, 0.8153, 0.8029, 0.8154, 0.78, 0.8656, 0.7801, 0.8655, 0.803, 0.8404, 0.803, 0.8405, 0.7801, 0.05116, 0.1512, 0.05118, 0.1284, 0.0763, 0.1284, 0.0763, 0.1512, 0.8762, 1.0, 0.8596, 0.9959, 0.8429, 0.9937, 0.8444, 0.9139, 0.8829, 0.9139, 0.6004, 0.5573, 0.5643, 0.5566, 0.5665, 0.4504, 0.5857, 0.4538, 0.6049, 0.4544, 0.606, 0.7014, 0.5764, 0.7007, 0.5656, 0.6288, 0.6051, 0.6294, 0.9256, 0.03626, 0.8878, 0.06648, 0.8857, 0.04839, 0.9157, 0.02444, 0.5859, 0.7389, 0.5545, 0.7384, 0.5764, 0.7007, 0.606, 0.7014, 0.6051, 0.6294, 0.5656, 0.6288, 0.5643, 0.5566, 0.6004, 0.5573, 0.8857, 0.6302, 0.8857, 0.6138, 0.9308, 0.6214, 0.9308, 0.6482, 0.9308, 0.7045, 0.9308, 0.721, 0.8857, 0.7286, 0.8857, 0.7018, 0.6988, 0.178, 0.6593, 0.1786, 0.6605, 0.1065, 0.6966, 0.1059, 0.7017, 0.2877, 0.6704, 0.2883, 0.6485, 0.2506, 0.697, 0.2499, 0.9015, 0.4666, 0.9015, 0.4869, 0.8873, 0.4871, 0.8873, 0.4715, 0.6966, 0.1059, 0.6605, 0.1065, 0.6584, 0.0002874, 0.6751, 0.001312, 0.6919, 0.0, 0.8829, 0.9139, 0.8444, 0.9139, 0.8429, 0.834, 0.8596, 0.8318, 0.8762, 0.8277, 0.697, 0.2499, 0.6485, 0.2506, 0.6593, 0.1786, 0.6988, 0.178, 0.524, 0.7737, 0.5581, 0.7743, 0.5583, 0.9091, 0.5243, 0.9091, 0.7006, 0.459, 0.6666, 0.459, 0.6668, 0.3241, 0.7009, 0.3236, 0.9015, 0.4004, 0.9015, 0.4207, 0.8873, 0.4111, 0.8873, 0.3955, 0.7684, 0.459, 0.7345, 0.459, 0.7346, 0.3242, 0.7683, 0.3248, 0.4566, 0.7749, 0.4903, 0.7743, 0.4904, 0.9092, 0.4565, 0.9092, 0.7969, 0.2521, 0.7449, 0.2506, 0.7378, 0.1787, 0.7768, 0.1794, 0.7675, 0.1072, 0.732, 0.1065, 0.7251, 0.0003285, 0.7416, 0.003548, 0.758, 0.003969, 0.9256, 0.1568, 0.8881, 0.1873, 0.8858, 0.1691, 0.9155, 0.1449, 0.7635, 0.2889, 0.7326, 0.2883, 0.7449, 0.2506, 0.7969, 0.2521, 0.7768, 0.1794, 0.7378, 0.1787, 0.732, 0.1065, 0.7675, 0.1072, 0.9308, 0.6715, 0.9308, 0.688, 0.8857, 0.675, 0.8857, 0.6482, 0.8857, 0.5973, 0.8857, 0.5808, 0.9308, 0.5677, 0.9308, 0.5946, 0.5261, 0.6281, 0.4871, 0.6288, 0.4928, 0.5567, 0.5283, 0.556, 0.5232, 0.7379, 0.4923, 0.7384, 0.48, 0.7008, 0.5279, 0.7, 0.9015, 0.3597, 0.9015, 0.38, 0.8873, 0.3798, 0.8873, 0.3642, 0.5279, 0.7, 0.48, 0.7008, 0.4871, 0.6288, 0.5261, 0.6281, 0.5283, 0.556, 0.4928, 0.5567, 0.4997, 0.4505, 0.5164, 0.4515, 0.533, 0.4501, 0.7443, 0.6917, 0.7075, 0.6907, 0.7075, 0.6213, 0.742, 0.6252, 0.7787, 0.7414, 0.735, 0.7383, 0.7443, 0.6917, 0.7903, 0.6976, 0.7903, 0.6976, 0.7443, 0.6917, 0.742, 0.6252, 0.7969, 0.6335, 0.742, 0.6252, 0.7075, 0.6213, 0.7075, 0.556, 0.7408, 0.5588, 0.7075, 0.6213, 0.673, 0.6252, 0.6742, 0.5588, 0.7075, 0.556, 0.6742, 0.5588, 0.6212, 0.5665, 0.6309, 0.4692, 0.6507, 0.4673, 0.6711, 0.4622, 0.673, 0.6252, 0.6181, 0.6335, 0.6212, 0.5665, 0.6742, 0.5588, 0.7075, 0.6907, 0.6707, 0.6917, 0.673, 0.6252, 0.7075, 0.6213, 0.7408, 0.5588, 0.7075, 0.556, 0.7075, 0.459, 0.7258, 0.4618, 0.7439, 0.4622, 0.7969, 0.6335, 0.742, 0.6252, 0.7408, 0.5588, 0.7937, 0.5665, 0.7075, 0.556, 0.6742, 0.5588, 0.6711, 0.4622, 0.6892, 0.4618, 0.7075, 0.459, 0.7075, 0.7376, 0.68, 0.7383, 0.6707, 0.6917, 0.7075, 0.6907, 0.6707, 0.6917, 0.6247, 0.6976, 0.6181, 0.6335, 0.673, 0.6252, 0.68, 0.7383, 0.6363, 0.7414, 0.6247, 0.6976, 0.6707, 0.6917, 0.735, 0.7383, 0.7075, 0.7376, 0.7075, 0.6907, 0.7443, 0.6917, 0.7937, 0.5665, 0.7408, 0.5588, 0.7439, 0.4622, 0.7643, 0.4673, 0.7841, 0.4692, 0.0763, 0.07847, 0.0763, 0.0, 0.1057, 0.0, 0.1526, 0.0, 0.1184, 0.028, 0.1184, 0.05332, 0.132, 0.07847, 0.9427, 0.9888, 0.9262, 0.991, 0.9095, 0.9936, 0.917, 0.9139, 0.9676, 0.9139, 0.9687, 0.9318, 0.9683, 0.9495, 0.9556, 0.9694, 0.9676, 0.9139, 0.917, 0.9139, 0.9095, 0.8341, 0.9262, 0.8368, 0.9427, 0.839, 0.9556, 0.8583, 0.9683, 0.8783, 0.9687, 0.896, 0.7363, 0.8002, 0.7363, 0.8256, 0.6943, 0.8255, 0.6943, 0.8002, 0.6943, 0.8002, 0.6943, 0.8255, 0.6523, 0.8255, 0.6523, 0.8001, 0.1526, 0.02538, 0.153, 0.0, 0.2903, 0.001782, 0.2899, 0.02716, 0.4277, 0.8749, 0.428, 0.9003, 0.2907, 0.9021, 0.2903, 0.8767, 0.428, 0.8494, 0.4277, 0.8749, 0.2903, 0.8767, 0.2907, 0.8512, 0.153, 0.05088, 0.1526, 0.02538, 0.2899, 0.02716, 0.2903, 0.05266, 0.6943, 0.775, 0.6943, 0.8002, 0.6523, 0.8001, 0.6387, 0.7749, 0.7499, 0.775, 0.7363, 0.8002, 0.6943, 0.8002, 0.6943, 0.775, 0.3887, 0.8031, 0.3994, 0.8274, 0.3169, 0.8285, 0.3188, 0.804, 0.0763, 0.1284, 0.0763, 0.103, 0.1158, 0.103, 0.1014, 0.1284, 0.1811, 0.09809, 0.1791, 0.07359, 0.2617, 0.07466, 0.251, 0.09899, 0.8404, 0.803, 0.8406, 0.8277, 0.8011, 0.8276, 0.8153, 0.8029, 0.8655, 0.803, 0.8801, 0.8277, 0.8406, 0.8277, 0.8404, 0.803, 0.05118, 0.1284, 0.03676, 0.103, 0.0763, 0.103, 0.0763, 0.1284, 0.9745, 0.326, 0.9301, 0.326, 0.8857, 0.326, 0.8857, 0.2391, 0.9301, 0.2391, 0.9745, 0.2391, 0.7317, 0.7571, 0.7075, 0.7567, 0.7075, 0.7376, 0.735, 0.7383, 0.6833, 0.7571, 0.6448, 0.7588, 0.6363, 0.7414, 0.68, 0.7383, 0.7075, 0.7567, 0.6833, 0.7571, 0.68, 0.7383, 0.7075, 0.7376, 0.7702, 0.7588, 0.7317, 0.7571, 0.735, 0.7383, 0.7787, 0.7414, 0.5237, 0.7566, 0.4927, 0.7571, 0.4923, 0.7384, 0.5232, 0.7379, 0.7633, 0.3074, 0.7322, 0.3069, 0.7326, 0.2883, 0.7635, 0.2889, 0.7012, 0.3064, 0.6698, 0.3069, 0.6704, 0.2883, 0.7017, 0.2877, 0.5866, 0.7575, 0.5551, 0.757, 0.5545, 0.7384, 0.5859, 0.7389, 0.5862, 0.3034, 0.5235, 0.3005, 0.5235, 0.2825, 0.5947, 0.286, 0.7322, 0.3069, 0.7012, 0.3064, 0.7017, 0.2877, 0.7326, 0.2883, 0.5551, 0.757, 0.5237, 0.7566, 0.5232, 0.7379, 0.5545, 0.7384, 0.4927, 0.7571, 0.4616, 0.7575, 0.4613, 0.739, 0.4923, 0.7384, 0.6698, 0.3069, 0.6383, 0.3073, 0.639, 0.2888, 0.6704, 0.2883, 0.5235, 0.3005, 0.4608, 0.3034, 0.4523, 0.286, 0.5235, 0.2825, 0.5911, 0.7714, 0.5877, 0.7747, 0.5581, 0.7743, 0.5551, 0.757, 0.5866, 0.7575, 0.4903, 0.7743, 0.4566, 0.7749, 0.4616, 0.7575, 0.4927, 0.7571, 0.5581, 0.7743, 0.524, 0.7737, 0.5237, 0.7566, 0.5551, 0.757, 0.7346, 0.3242, 0.7009, 0.3236, 0.7012, 0.3064, 0.7322, 0.3069, 0.6668, 0.3241, 0.6372, 0.3246, 0.6338, 0.3212, 0.6383, 0.3073, 0.6698, 0.3069, 0.7009, 0.3236, 0.6668, 0.3241, 0.6698, 0.3069, 0.7012, 0.3064, 0.7683, 0.3248, 0.7346, 0.3242, 0.7322, 0.3069, 0.7633, 0.3074, 0.524, 0.7737, 0.4903, 0.7743, 0.4927, 0.7571, 0.5237, 0.7566, 0.7838, 0.7749, 0.7369, 0.7749, 0.7317, 0.7571, 0.7702, 0.7588, 0.7075, 0.7749, 0.678, 0.7749, 0.6833, 0.7571, 0.7075, 0.7567, 0.678, 0.7749, 0.6312, 0.7749, 0.6448, 0.7588, 0.6833, 0.7571, 0.7369, 0.7749, 0.7075, 0.7749, 0.7075, 0.7567, 0.7317, 0.7571, 0.8857, 0.7893, 0.8857, 0.7724, 0.9033, 0.7728, 0.9033, 0.7893, 0.7881, 0.7749, 0.7881, 0.7919, 0.7705, 0.7923, 0.7705, 0.7758, 0.7881, 0.8088, 0.7881, 0.8258, 0.7705, 0.8254, 0.7705, 0.8088, 0.8857, 0.8233, 0.8857, 0.8063, 0.9033, 0.8058, 0.9033, 0.8224, 1.0, 0.09873, 0.9822, 0.1039, 0.9694, 0.08871, 0.9887, 0.08592, 0.9999, 0.2177, 0.9817, 0.2225, 0.969, 0.2077, 0.9885, 0.205, 0.8857, 0.8063, 0.8857, 0.7893, 0.9033, 0.7893, 0.9033, 0.8058, 0.7881, 0.7919, 0.7881, 0.8088, 0.7705, 0.8088, 0.7705, 0.7923, 0.9817, 0.2225, 0.9735, 0.2391, 0.9628, 0.226, 0.969, 0.2077, 0.9822, 0.1039, 0.9734, 0.12, 0.9628, 0.1066, 0.9694, 0.08871, 0.7881, 0.8258, 0.7881, 0.8428, 0.7705, 0.8419, 0.7705, 0.8254, 0.8857, 0.7724, 0.8857, 0.7554, 0.9033, 0.7563, 0.9033, 0.7728, 0.6181, 0.8867, 0.6181, 0.8535, 0.6778, 0.886, 0.6778, 0.903, 0.7665, 0.9841, 0.7658, 0.9868, 0.6943, 0.9938, 0.6954, 0.9567, 0.7121, 0.9539, 0.5971, 0.3163, 0.5951, 0.3194, 0.5235, 0.3177, 0.5235, 0.3005, 0.5862, 0.3034, 0.6943, 0.8536, 0.7705, 0.8537, 0.7121, 0.886, 0.6954, 0.8859, 0.7705, 0.8868, 0.7705, 0.92, 0.7121, 0.92, 0.7121, 0.903, 0.6181, 0.9531, 0.6181, 0.9199, 0.6778, 0.9199, 0.6778, 0.9369, 0.6181, 0.8535, 0.6943, 0.8536, 0.6954, 0.8859, 0.6778, 0.886, 0.5581, 0.7743, 0.5877, 0.7747, 0.5874, 0.9091, 0.5583, 0.9091, 0.6666, 0.459, 0.6374, 0.459, 0.6372, 0.3246, 0.6668, 0.3241, 0.7705, 0.92, 0.7705, 0.9532, 0.7121, 0.9369, 0.7121, 0.92, 0.7705, 0.8537, 0.7705, 0.8868, 0.7121, 0.903, 0.7121, 0.886, 0.6181, 0.9199, 0.6181, 0.8867, 0.6778, 0.903, 0.6778, 0.9199, 0.942, 0.3797, 0.942, 0.4066, 0.9015, 0.4004, 0.9015, 0.38, 0.942, 0.4335, 0.942, 0.4603, 0.9015, 0.4666, 0.9015, 0.4462, 0.942, 0.4872, 0.942, 0.5141, 0.9015, 0.5073, 0.9015, 0.4869, 0.942, 0.326, 0.942, 0.3529, 0.9015, 0.3597, 0.9015, 0.3393, 0.9999, 0.1495, 0.9524, 0.1881, 0.9256, 0.1568, 0.9631, 0.1262, 1.0, 0.02979, 0.9522, 0.06803, 0.9256, 0.03626, 0.9634, 0.006038, 0.942, 0.4603, 0.942, 0.4872, 0.9015, 0.4869, 0.9015, 0.4666, 0.942, 0.3529, 0.942, 0.3797, 0.9015, 0.38, 0.9015, 0.3597, 0.942, 0.4066, 0.942, 0.4335, 0.9015, 0.4207, 0.9015, 0.4004, 0.942, 0.5141, 0.942, 0.5409, 0.9015, 0.5276, 0.9015, 0.5073, 0.9522, 0.06803, 0.9043, 0.1063, 0.8878, 0.06648, 0.9256, 0.03626, 0.9524, 0.1881, 0.9049, 0.2268, 0.8881, 0.1873, 0.9256, 0.1568, 0.1974, 0.9663, 0.2054, 0.9663, 0.2075, 0.9684, 0.1975, 0.9684, 0.1975, 0.9684, 0.2075, 0.9684, 0.2097, 0.9706, 0.1977, 0.9706, 0.1977, 0.9706, 0.2097, 0.9706, 0.2119, 0.9728, 0.1981, 0.9729, 0.1981, 0.9729, 0.2119, 0.9728, 0.2138, 0.9748, 0.1986, 0.9748, 0.8857, 0.3647, 0.8857, 0.3499, 0.8873, 0.3485, 0.8873, 0.3642, 0.9157, 0.02444, 0.8857, 0.04839, 0.8857, 0.04608, 0.9145, 0.02304, 0.2138, 0.9385, 0.2138, 0.9748, 0.2119, 0.9728, 0.2119, 0.9384, 0.2119, 0.9384, 0.2119, 0.9728, 0.2097, 0.9706, 0.2097, 0.9383, 0.2097, 0.9383, 0.2097, 0.9706, 0.2075, 0.9684, 0.2075, 0.9383, 0.2075, 0.9383, 0.2075, 0.9684, 0.2054, 0.9663, 0.2054, 0.9383, 0.1689, 0.9103, 0.1609, 0.9103, 0.1588, 0.9082, 0.1688, 0.9082, 0.1688, 0.9082, 0.1588, 0.9082, 0.1566, 0.9061, 0.1686, 0.906, 0.1686, 0.906, 0.1566, 0.9061, 0.1545, 0.904, 0.1682, 0.904, 0.1682, 0.904, 0.1545, 0.904, 0.1526, 0.9022, 0.1677, 0.9021, 0.8857, 0.472, 0.8857, 0.4572, 0.8873, 0.4558, 0.8873, 0.4715, 0.1609, 0.9383, 0.1609, 0.9664, 0.1588, 0.9684, 0.1588, 0.9383, 0.1588, 0.9383, 0.1588, 0.9684, 0.1566, 0.9707, 0.1566, 0.9384, 0.1566, 0.9384, 0.1566, 0.9707, 0.1544, 0.9729, 0.1544, 0.9384, 0.9131, 0.1421, 0.9402, 0.12, 0.9429, 0.1202, 0.9143, 0.1435, 0.9143, 0.1435, 0.9429, 0.1202, 0.9452, 0.1207, 0.9155, 0.1449, 0.1689, 0.9664, 0.1831, 0.9663, 0.1831, 0.9684, 0.1688, 0.9684, 0.1688, 0.9684, 0.1831, 0.9684, 0.1832, 0.9707, 0.1686, 0.9707, 0.1686, 0.9707, 0.1832, 0.9707, 0.1832, 0.9729, 0.1682, 0.9729, 0.1682, 0.9729, 0.1832, 0.9729, 0.1832, 0.9748, 0.1677, 0.9748, 0.8857, 0.3949, 0.8857, 0.3798, 0.8873, 0.3798, 0.8873, 0.3955, 0.1974, 0.9102, 0.1831, 0.9102, 0.1831, 0.9082, 0.1975, 0.9082, 0.1975, 0.9082, 0.1831, 0.9082, 0.1832, 0.906, 0.1977, 0.906, 0.1977, 0.906, 0.1832, 0.906, 0.1832, 0.9039, 0.1981, 0.9039, 0.1981, 0.9039, 0.1832, 0.9039, 0.1832, 0.9021, 0.1986, 0.9021, 0.8857, 0.5023, 0.8857, 0.4872, 0.8873, 0.4871, 0.8873, 0.5028, 0.9457, 0.0004989, 0.9157, 0.02444, 0.9145, 0.02304, 0.9434, 0.0, 0.2138, 0.9021, 0.2138, 0.9385, 0.2119, 0.9384, 0.2119, 0.9039, 0.2119, 0.9039, 0.2119, 0.9384, 0.2097, 0.9383, 0.2097, 0.906, 0.2097, 0.906, 0.2097, 0.9383, 0.2075, 0.9383, 0.2075, 0.9082, 0.2075, 0.9082, 0.2075, 0.9383, 0.2054, 0.9383, 0.2054, 0.9102, 0.1609, 0.9103, 0.1609, 0.9383, 0.1588, 0.9383, 0.1588, 0.9082, 0.1588, 0.9082, 0.1588, 0.9383, 0.1566, 0.9384, 0.1566, 0.9061, 0.1566, 0.9061, 0.1566, 0.9384, 0.1544, 0.9384, 0.1545, 0.904, 0.886, 0.1642, 0.9131, 0.1421, 0.9143, 0.1435, 0.8857, 0.1668, 0.8857, 0.1668, 0.9143, 0.1435, 0.9155, 0.1449, 0.8858, 0.1691, 0.1831, 0.9663, 0.1974, 0.9663, 0.1975, 0.9684, 0.1831, 0.9684, 0.1831, 0.9684, 0.1975, 0.9684, 0.1977, 0.9706, 0.1832, 0.9707, 0.1832, 0.9707, 0.1977, 0.9706, 0.1981, 0.9729, 0.1832, 0.9729, 0.1832, 0.9729, 0.1981, 0.9729, 0.1986, 0.9748, 0.1832, 0.9748, 0.8857, 0.3798, 0.8857, 0.3647, 0.8873, 0.3642, 0.8873, 0.3798, 0.2054, 0.9102, 0.1974, 0.9102, 0.1975, 0.9082, 0.2075, 0.9082, 0.2075, 0.9082, 0.1975, 0.9082, 0.1977, 0.906, 0.2097, 0.906, 0.2097, 0.906, 0.1977, 0.906, 0.1981, 0.9039, 0.2119, 0.9039, 0.2119, 0.9039, 0.1981, 0.9039, 0.1986, 0.9021, 0.2138, 0.9021, 0.8857, 0.5171, 0.8857, 0.5023, 0.8873, 0.5028, 0.8873, 0.5184, 0.1831, 0.9102, 0.1689, 0.9103, 0.1688, 0.9082, 0.1831, 0.9082, 0.1831, 0.9082, 0.1688, 0.9082, 0.1686, 0.906, 0.1832, 0.906, 0.1832, 0.906, 0.1686, 0.906, 0.1682, 0.904, 0.1832, 0.9039, 0.1832, 0.9039, 0.1682, 0.904, 0.1677, 0.9021, 0.1832, 0.9021, 0.8857, 0.4872, 0.8857, 0.472, 0.8873, 0.4715, 0.8873, 0.4871, 0.1609, 0.9664, 0.1689, 0.9664, 0.1688, 0.9684, 0.1588, 0.9684, 0.1588, 0.9684, 0.1688, 0.9684, 0.1686, 0.9707, 0.1566, 0.9707, 0.1566, 0.9707, 0.1686, 0.9707, 0.1682, 0.9729, 0.1544, 0.9729, 0.1544, 0.9729, 0.1682, 0.9729, 0.1677, 0.9748, 0.1526, 0.9748, 0.8857, 0.4097, 0.8857, 0.3949, 0.8873, 0.3955, 0.8873, 0.4111, 0.1974, 0.9102, 0.2054, 0.9102, 0.2054, 0.9383, 0.2054, 0.9663, 0.1974, 0.9663, 0.1831, 0.9663, 0.1689, 0.9664, 0.1609, 0.9664, 0.1609, 0.9383, 0.1609, 0.9103, 0.1689, 0.9103, 0.1831, 0.9102, 0.6228, 0.9867, 0.6195, 0.985, 0.6222, 0.984, 0.6195, 0.985, 0.6181, 0.9816, 0.6222, 0.984, 0.6372, 0.3246, 0.6338, 0.3247, 0.6338, 0.3212, 0.5988, 0.3198, 0.5951, 0.3194, 0.5971, 0.3163, 0.5951, 0.4497, 0.5951, 0.3194, 0.5988, 0.3198, 0.5984, 0.4501, 0.6339, 0.459, 0.6338, 0.3247, 0.6372, 0.3246, 0.6374, 0.459, 0.6222, 0.984, 0.6181, 0.9816, 0.6181, 0.9531, 0.6778, 0.9369, 0.6778, 0.9539, 0.7705, 0.9817, 0.7691, 0.9851, 0.7665, 0.9841, 0.7691, 0.9851, 0.7658, 0.9868, 0.7665, 0.9841, 0.4519, 0.3194, 0.4481, 0.3198, 0.4499, 0.3163, 0.5911, 0.7749, 0.5877, 0.7747, 0.5911, 0.7714, 0.4519, 0.3194, 0.4519, 0.4497, 0.4486, 0.4501, 0.4481, 0.3198, 0.5911, 0.7749, 0.591, 0.9092, 0.5874, 0.9091, 0.5877, 0.7747, 0.4519, 0.3194, 0.5235, 0.3177, 0.5235, 0.448, 0.4519, 0.4497])
me_cube.use_remesh_fix_poles = True
me_cube.use_remesh_preserve_attributes = False
me_cube.use_mirror_vertex_groups = False
me_cube.use_paint_bone_selection = False
me_cube.use_paint_mask = True
me_cube.update()

# ---- objects
ob_light = bpy.data.objects.new('Light', light_light)
ob_camera = bpy.data.objects.new('Camera', cam_camera)
ob_cube = bpy.data.objects.new('Cube', me_cube)

# ---- transforms, parenting, visibility, modifiers, constraints
ob_light.location = (4.076, 1.005, 5.904)
ob_light.rotation_euler = (0.6503, 0.05522, 1.866)
ob_light.lock_rotations_4d = False
ob_light.empty_display_type = 'ARROWS'
ob_light.color = (0.0, 0.0, 0.0, 0.0)
ob_light.lineart.crease_threshold = 0.0
ob_camera.location = (7.359, -6.926, 4.958)
ob_camera.rotation_euler = (1.109, 0.0, 0.8149)
ob_camera.lock_rotations_4d = False
ob_camera.empty_display_type = 'ARROWS'
ob_camera.color = (0.0, 0.0, 0.0, 0.0)
ob_camera.display_type = 'WIRE'
ob_camera.lineart.crease_threshold = 0.0
ob_cube.location = (0.0, 0.0, 0.0)
ob_cube.lineart.crease_threshold = 0.0
_m = ob_cube.modifiers.new('Auto Smooth', 'NODES')
_m.node_group = ng_auto_smooth
_gi = [s.identifier for s in ng_auto_smooth.interface.items_tree if s.item_type == 'SOCKET' and s.in_out == 'INPUT']
_m[_gi[1]] = 2.253  # Angle

# ---- collection membership
col_collection.objects.link(ob_light)
col_collection.objects.link(ob_camera)
col_collection.objects.link(ob_cube)

# ---- scene / render settings (as saved in the file)
scene.camera = ob_camera
scene.frame_start = 1; scene.frame_end = 250; scene.frame_set(3)
scene.render.engine = 'BLENDER_EEVEE_NEXT'
scene.cycles.use_denoising = False
scene.cycles.samples = 128
scene.cycles.sampling_pattern = 'TABULATED_SOBOL'
scene.cycles.use_adaptive_sampling = False
scene.cycles.use_light_tree = False
scene.view_settings.view_transform = 'Filmic'
bpy.context.view_layer.update()
